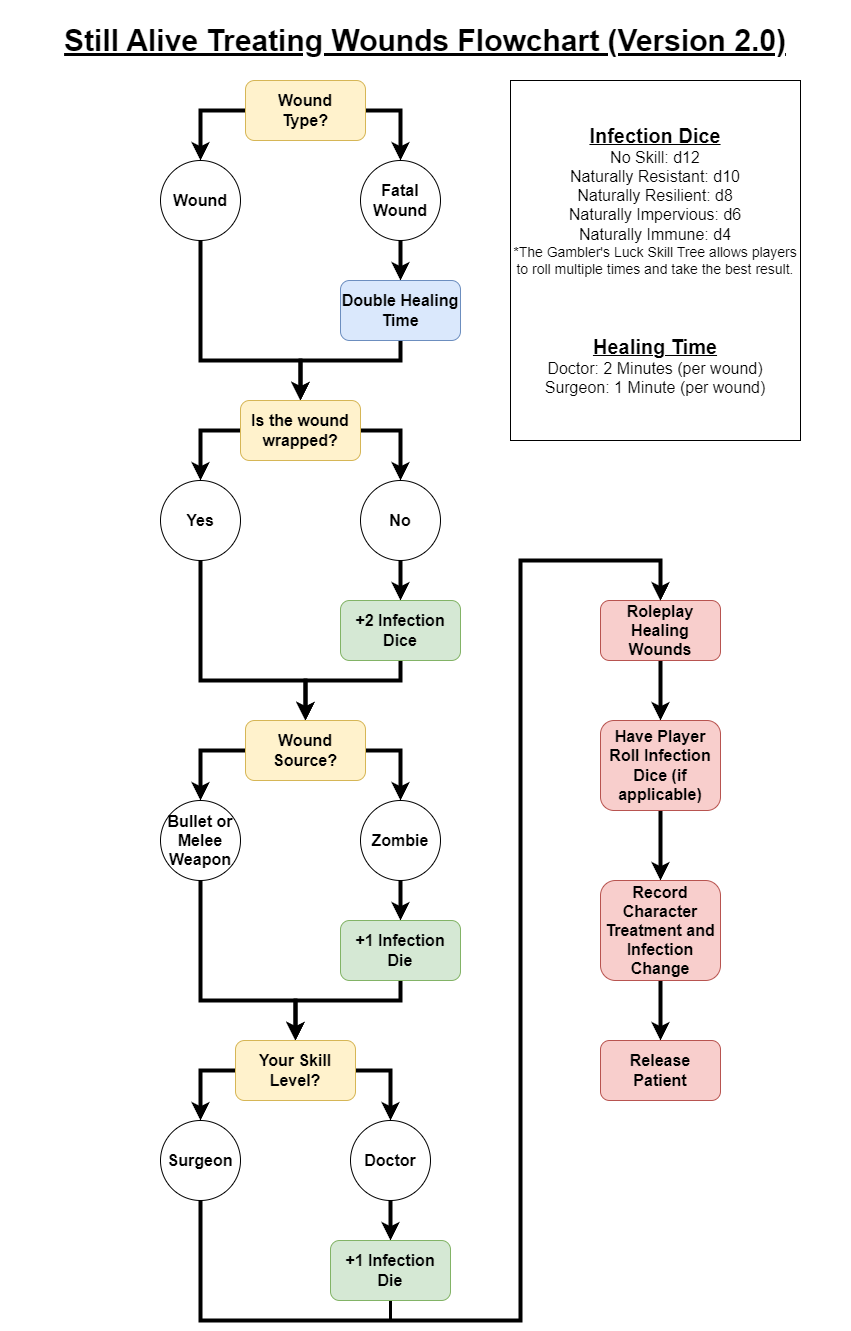

The diagram above was exported from draw.io. Its source (the exported page's mxGraphModel, read from the mxfile embedded in the PNG):
<mxGraphModel dx="1728" dy="889" grid="1" gridSize="10" guides="1" tooltips="1" connect="1" arrows="1" fold="1" page="1" pageScale="1" pageWidth="850" pageHeight="1100" math="0" shadow="0">
  <root>
    <mxCell id="0" />
    <mxCell id="1" parent="0" />
    <mxCell id="6uTEariyelWNljHMdKKS-2" value="&lt;font style=&quot;font-size: 30px;&quot;&gt;&lt;b&gt;&lt;u&gt;Still Alive Treating Wounds Flowchart (Version 2.0)&lt;/u&gt;&lt;/b&gt;&lt;/font&gt;" style="text;html=1;strokeColor=none;fillColor=none;align=center;verticalAlign=middle;whiteSpace=wrap;rounded=0;" vertex="1" parent="1">
      <mxGeometry width="850" height="80" as="geometry" />
    </mxCell>
    <mxCell id="6uTEariyelWNljHMdKKS-6" style="edgeStyle=orthogonalEdgeStyle;rounded=0;orthogonalLoop=1;jettySize=auto;html=1;exitX=1;exitY=0.5;exitDx=0;exitDy=0;strokeWidth=4;" edge="1" parent="1" source="6uTEariyelWNljHMdKKS-3" target="6uTEariyelWNljHMdKKS-5">
      <mxGeometry relative="1" as="geometry" />
    </mxCell>
    <mxCell id="6uTEariyelWNljHMdKKS-7" style="edgeStyle=orthogonalEdgeStyle;rounded=0;orthogonalLoop=1;jettySize=auto;html=1;exitX=0;exitY=0.5;exitDx=0;exitDy=0;entryX=0.5;entryY=0;entryDx=0;entryDy=0;strokeWidth=4;" edge="1" parent="1" source="6uTEariyelWNljHMdKKS-3" target="6uTEariyelWNljHMdKKS-4">
      <mxGeometry relative="1" as="geometry" />
    </mxCell>
    <mxCell id="6uTEariyelWNljHMdKKS-3" value="&lt;font size=&quot;1&quot; style=&quot;&quot; color=&quot;#000000&quot;&gt;&lt;b style=&quot;font-size: 16px;&quot;&gt;Wound &lt;br&gt;Type?&lt;/b&gt;&lt;/font&gt;" style="rounded=1;whiteSpace=wrap;html=1;fillColor=#fff2cc;strokeColor=#d6b656;" vertex="1" parent="1">
      <mxGeometry x="245" y="80" width="120" height="60" as="geometry" />
    </mxCell>
    <mxCell id="6uTEariyelWNljHMdKKS-11" style="edgeStyle=orthogonalEdgeStyle;rounded=0;orthogonalLoop=1;jettySize=auto;html=1;exitX=0.5;exitY=1;exitDx=0;exitDy=0;entryX=0.5;entryY=0;entryDx=0;entryDy=0;strokeWidth=4;" edge="1" parent="1" source="6uTEariyelWNljHMdKKS-4" target="6uTEariyelWNljHMdKKS-10">
      <mxGeometry relative="1" as="geometry">
        <Array as="points">
          <mxPoint x="200" y="360" />
          <mxPoint x="300" y="360" />
        </Array>
      </mxGeometry>
    </mxCell>
    <mxCell id="6uTEariyelWNljHMdKKS-4" value="&lt;font style=&quot;font-size: 16px;&quot;&gt;&lt;b&gt;Wound&lt;/b&gt;&lt;/font&gt;" style="ellipse;whiteSpace=wrap;html=1;aspect=fixed;" vertex="1" parent="1">
      <mxGeometry x="160" y="160" width="80" height="80" as="geometry" />
    </mxCell>
    <mxCell id="6uTEariyelWNljHMdKKS-9" style="edgeStyle=orthogonalEdgeStyle;rounded=0;orthogonalLoop=1;jettySize=auto;html=1;exitX=0.5;exitY=1;exitDx=0;exitDy=0;strokeWidth=4;" edge="1" parent="1" source="6uTEariyelWNljHMdKKS-5" target="6uTEariyelWNljHMdKKS-8">
      <mxGeometry relative="1" as="geometry" />
    </mxCell>
    <mxCell id="6uTEariyelWNljHMdKKS-5" value="&lt;font style=&quot;font-size: 16px;&quot;&gt;&lt;b&gt;Fatal&lt;br&gt;Wound&lt;br&gt;&lt;/b&gt;&lt;/font&gt;" style="ellipse;whiteSpace=wrap;html=1;aspect=fixed;" vertex="1" parent="1">
      <mxGeometry x="360" y="160" width="80" height="80" as="geometry" />
    </mxCell>
    <mxCell id="6uTEariyelWNljHMdKKS-12" style="edgeStyle=orthogonalEdgeStyle;rounded=0;orthogonalLoop=1;jettySize=auto;html=1;exitX=0.5;exitY=1;exitDx=0;exitDy=0;strokeWidth=4;" edge="1" parent="1" source="6uTEariyelWNljHMdKKS-8">
      <mxGeometry relative="1" as="geometry">
        <mxPoint x="300" y="400" as="targetPoint" />
        <Array as="points">
          <mxPoint x="400" y="360" />
          <mxPoint x="300" y="360" />
        </Array>
      </mxGeometry>
    </mxCell>
    <mxCell id="6uTEariyelWNljHMdKKS-8" value="&lt;font color=&quot;#000000&quot;&gt;&lt;span style=&quot;font-size: 16px;&quot;&gt;&lt;b&gt;Double Healing Time&lt;/b&gt;&lt;/span&gt;&lt;/font&gt;" style="rounded=1;whiteSpace=wrap;html=1;fillColor=#dae8fc;strokeColor=#6c8ebf;" vertex="1" parent="1">
      <mxGeometry x="340" y="280" width="120" height="60" as="geometry" />
    </mxCell>
    <mxCell id="6uTEariyelWNljHMdKKS-15" style="edgeStyle=orthogonalEdgeStyle;rounded=0;orthogonalLoop=1;jettySize=auto;html=1;exitX=1;exitY=0.5;exitDx=0;exitDy=0;entryX=0.5;entryY=0;entryDx=0;entryDy=0;strokeWidth=4;" edge="1" parent="1" source="6uTEariyelWNljHMdKKS-10" target="6uTEariyelWNljHMdKKS-14">
      <mxGeometry relative="1" as="geometry" />
    </mxCell>
    <mxCell id="6uTEariyelWNljHMdKKS-16" style="edgeStyle=orthogonalEdgeStyle;rounded=0;orthogonalLoop=1;jettySize=auto;html=1;exitX=0;exitY=0.5;exitDx=0;exitDy=0;entryX=0.5;entryY=0;entryDx=0;entryDy=0;strokeWidth=4;" edge="1" parent="1" source="6uTEariyelWNljHMdKKS-10" target="6uTEariyelWNljHMdKKS-13">
      <mxGeometry relative="1" as="geometry" />
    </mxCell>
    <mxCell id="6uTEariyelWNljHMdKKS-10" value="&lt;font color=&quot;#000000&quot;&gt;&lt;span style=&quot;font-size: 16px;&quot;&gt;&lt;b&gt;Is the wound wrapped?&lt;/b&gt;&lt;/span&gt;&lt;/font&gt;" style="rounded=1;whiteSpace=wrap;html=1;fillColor=#fff2cc;strokeColor=#d6b656;" vertex="1" parent="1">
      <mxGeometry x="240" y="400" width="120" height="60" as="geometry" />
    </mxCell>
    <mxCell id="6uTEariyelWNljHMdKKS-21" style="edgeStyle=orthogonalEdgeStyle;rounded=0;orthogonalLoop=1;jettySize=auto;html=1;exitX=0.5;exitY=1;exitDx=0;exitDy=0;entryX=0.5;entryY=0;entryDx=0;entryDy=0;strokeWidth=4;" edge="1" parent="1" source="6uTEariyelWNljHMdKKS-13" target="6uTEariyelWNljHMdKKS-19">
      <mxGeometry relative="1" as="geometry">
        <Array as="points">
          <mxPoint x="200" y="680" />
          <mxPoint x="305" y="680" />
        </Array>
      </mxGeometry>
    </mxCell>
    <mxCell id="6uTEariyelWNljHMdKKS-13" value="&lt;font style=&quot;font-size: 16px;&quot;&gt;&lt;b&gt;Yes&lt;/b&gt;&lt;/font&gt;" style="ellipse;whiteSpace=wrap;html=1;aspect=fixed;" vertex="1" parent="1">
      <mxGeometry x="160" y="480" width="80" height="80" as="geometry" />
    </mxCell>
    <mxCell id="6uTEariyelWNljHMdKKS-18" style="edgeStyle=orthogonalEdgeStyle;rounded=0;orthogonalLoop=1;jettySize=auto;html=1;exitX=0.5;exitY=1;exitDx=0;exitDy=0;entryX=0.5;entryY=0;entryDx=0;entryDy=0;strokeWidth=4;" edge="1" parent="1" source="6uTEariyelWNljHMdKKS-14" target="6uTEariyelWNljHMdKKS-17">
      <mxGeometry relative="1" as="geometry" />
    </mxCell>
    <mxCell id="6uTEariyelWNljHMdKKS-14" value="&lt;font style=&quot;font-size: 16px;&quot;&gt;&lt;b&gt;No&lt;br&gt;&lt;/b&gt;&lt;/font&gt;" style="ellipse;whiteSpace=wrap;html=1;aspect=fixed;" vertex="1" parent="1">
      <mxGeometry x="360" y="480" width="80" height="80" as="geometry" />
    </mxCell>
    <mxCell id="6uTEariyelWNljHMdKKS-20" style="edgeStyle=orthogonalEdgeStyle;rounded=0;orthogonalLoop=1;jettySize=auto;html=1;exitX=0.5;exitY=1;exitDx=0;exitDy=0;entryX=0.5;entryY=0;entryDx=0;entryDy=0;strokeWidth=4;" edge="1" parent="1" source="6uTEariyelWNljHMdKKS-17" target="6uTEariyelWNljHMdKKS-19">
      <mxGeometry relative="1" as="geometry">
        <Array as="points">
          <mxPoint x="400" y="680" />
          <mxPoint x="305" y="680" />
        </Array>
      </mxGeometry>
    </mxCell>
    <mxCell id="6uTEariyelWNljHMdKKS-17" value="&lt;font color=&quot;#000000&quot;&gt;&lt;span style=&quot;font-size: 16px;&quot;&gt;&lt;b&gt;+2 Infection Dice&lt;br&gt;&lt;/b&gt;&lt;/span&gt;&lt;/font&gt;" style="rounded=1;whiteSpace=wrap;html=1;fillColor=#d5e8d4;strokeColor=#82b366;" vertex="1" parent="1">
      <mxGeometry x="340" y="600" width="120" height="60" as="geometry" />
    </mxCell>
    <mxCell id="6uTEariyelWNljHMdKKS-24" style="edgeStyle=orthogonalEdgeStyle;rounded=0;orthogonalLoop=1;jettySize=auto;html=1;exitX=1;exitY=0.5;exitDx=0;exitDy=0;entryX=0.5;entryY=0;entryDx=0;entryDy=0;strokeWidth=4;" edge="1" parent="1" source="6uTEariyelWNljHMdKKS-19" target="6uTEariyelWNljHMdKKS-23">
      <mxGeometry relative="1" as="geometry" />
    </mxCell>
    <mxCell id="6uTEariyelWNljHMdKKS-25" style="edgeStyle=orthogonalEdgeStyle;rounded=0;orthogonalLoop=1;jettySize=auto;html=1;exitX=0;exitY=0.5;exitDx=0;exitDy=0;entryX=0.5;entryY=0;entryDx=0;entryDy=0;strokeWidth=4;" edge="1" parent="1" source="6uTEariyelWNljHMdKKS-19" target="6uTEariyelWNljHMdKKS-22">
      <mxGeometry relative="1" as="geometry" />
    </mxCell>
    <mxCell id="6uTEariyelWNljHMdKKS-19" value="&lt;font color=&quot;#000000&quot;&gt;&lt;span style=&quot;font-size: 16px;&quot;&gt;&lt;b&gt;Wound Source?&lt;/b&gt;&lt;/span&gt;&lt;/font&gt;" style="rounded=1;whiteSpace=wrap;html=1;fillColor=#fff2cc;strokeColor=#d6b656;" vertex="1" parent="1">
      <mxGeometry x="245" y="720" width="120" height="60" as="geometry" />
    </mxCell>
    <mxCell id="6uTEariyelWNljHMdKKS-57" style="edgeStyle=orthogonalEdgeStyle;rounded=0;orthogonalLoop=1;jettySize=auto;html=1;exitX=0.5;exitY=1;exitDx=0;exitDy=0;entryX=0.5;entryY=0;entryDx=0;entryDy=0;strokeWidth=4;" edge="1" parent="1" source="6uTEariyelWNljHMdKKS-22" target="6uTEariyelWNljHMdKKS-51">
      <mxGeometry relative="1" as="geometry">
        <Array as="points">
          <mxPoint x="200" y="1000" />
          <mxPoint x="295" y="1000" />
        </Array>
      </mxGeometry>
    </mxCell>
    <mxCell id="6uTEariyelWNljHMdKKS-22" value="&lt;font style=&quot;font-size: 16px;&quot;&gt;&lt;b&gt;Bullet or Melee Weapon&lt;/b&gt;&lt;/font&gt;" style="ellipse;whiteSpace=wrap;html=1;aspect=fixed;" vertex="1" parent="1">
      <mxGeometry x="160" y="800" width="80" height="80" as="geometry" />
    </mxCell>
    <mxCell id="6uTEariyelWNljHMdKKS-27" style="edgeStyle=orthogonalEdgeStyle;rounded=0;orthogonalLoop=1;jettySize=auto;html=1;exitX=0.5;exitY=1;exitDx=0;exitDy=0;entryX=0.5;entryY=0;entryDx=0;entryDy=0;strokeWidth=4;" edge="1" parent="1" source="6uTEariyelWNljHMdKKS-23" target="6uTEariyelWNljHMdKKS-26">
      <mxGeometry relative="1" as="geometry" />
    </mxCell>
    <mxCell id="6uTEariyelWNljHMdKKS-23" value="&lt;font style=&quot;font-size: 16px;&quot;&gt;&lt;b&gt;Zombie&lt;/b&gt;&lt;/font&gt;" style="ellipse;whiteSpace=wrap;html=1;aspect=fixed;" vertex="1" parent="1">
      <mxGeometry x="360" y="800" width="80" height="80" as="geometry" />
    </mxCell>
    <mxCell id="6uTEariyelWNljHMdKKS-56" style="edgeStyle=orthogonalEdgeStyle;rounded=0;orthogonalLoop=1;jettySize=auto;html=1;exitX=0.5;exitY=1;exitDx=0;exitDy=0;entryX=0.5;entryY=0;entryDx=0;entryDy=0;strokeWidth=4;" edge="1" parent="1" source="6uTEariyelWNljHMdKKS-26" target="6uTEariyelWNljHMdKKS-51">
      <mxGeometry relative="1" as="geometry">
        <Array as="points">
          <mxPoint x="400" y="1000" />
          <mxPoint x="295" y="1000" />
        </Array>
      </mxGeometry>
    </mxCell>
    <mxCell id="6uTEariyelWNljHMdKKS-26" value="&lt;font color=&quot;#000000&quot;&gt;&lt;span style=&quot;font-size: 16px;&quot;&gt;&lt;b&gt;+1 Infection Die&lt;br&gt;&lt;/b&gt;&lt;/span&gt;&lt;/font&gt;" style="rounded=1;whiteSpace=wrap;html=1;fillColor=#d5e8d4;strokeColor=#82b366;" vertex="1" parent="1">
      <mxGeometry x="340" y="920" width="120" height="60" as="geometry" />
    </mxCell>
    <mxCell id="6uTEariyelWNljHMdKKS-36" style="edgeStyle=orthogonalEdgeStyle;rounded=0;orthogonalLoop=1;jettySize=auto;html=1;exitX=0.5;exitY=1;exitDx=0;exitDy=0;entryX=0.5;entryY=0;entryDx=0;entryDy=0;strokeWidth=4;" edge="1" parent="1" source="6uTEariyelWNljHMdKKS-29" target="6uTEariyelWNljHMdKKS-35">
      <mxGeometry relative="1" as="geometry" />
    </mxCell>
    <mxCell id="6uTEariyelWNljHMdKKS-29" value="&lt;font color=&quot;#000000&quot;&gt;&lt;span style=&quot;font-size: 16px;&quot;&gt;&lt;b&gt;Roleplay Healing Wounds&lt;br&gt;&lt;/b&gt;&lt;/span&gt;&lt;/font&gt;" style="rounded=1;whiteSpace=wrap;html=1;fillColor=#f8cecc;strokeColor=#b85450;" vertex="1" parent="1">
      <mxGeometry x="600" y="600" width="120" height="60" as="geometry" />
    </mxCell>
    <mxCell id="6uTEariyelWNljHMdKKS-38" style="edgeStyle=orthogonalEdgeStyle;rounded=0;orthogonalLoop=1;jettySize=auto;html=1;exitX=0.5;exitY=1;exitDx=0;exitDy=0;entryX=0.5;entryY=0;entryDx=0;entryDy=0;strokeWidth=4;" edge="1" parent="1" source="6uTEariyelWNljHMdKKS-35" target="6uTEariyelWNljHMdKKS-37">
      <mxGeometry relative="1" as="geometry" />
    </mxCell>
    <mxCell id="6uTEariyelWNljHMdKKS-35" value="&lt;font color=&quot;#000000&quot;&gt;&lt;span style=&quot;font-size: 16px;&quot;&gt;&lt;b&gt;Have Player Roll Infection Dice (if applicable)&lt;br&gt;&lt;/b&gt;&lt;/span&gt;&lt;/font&gt;" style="rounded=1;whiteSpace=wrap;html=1;fillColor=#f8cecc;strokeColor=#b85450;" vertex="1" parent="1">
      <mxGeometry x="600" y="720" width="120" height="90" as="geometry" />
    </mxCell>
    <mxCell id="6uTEariyelWNljHMdKKS-40" style="edgeStyle=orthogonalEdgeStyle;rounded=0;orthogonalLoop=1;jettySize=auto;html=1;exitX=0.5;exitY=1;exitDx=0;exitDy=0;entryX=0.5;entryY=0;entryDx=0;entryDy=0;strokeWidth=4;" edge="1" parent="1" source="6uTEariyelWNljHMdKKS-37" target="6uTEariyelWNljHMdKKS-39">
      <mxGeometry relative="1" as="geometry" />
    </mxCell>
    <mxCell id="6uTEariyelWNljHMdKKS-37" value="&lt;font color=&quot;#000000&quot;&gt;&lt;span style=&quot;font-size: 16px;&quot;&gt;&lt;b&gt;Record Character Treatment and Infection Change&lt;br&gt;&lt;/b&gt;&lt;/span&gt;&lt;/font&gt;" style="rounded=1;whiteSpace=wrap;html=1;fillColor=#f8cecc;strokeColor=#b85450;" vertex="1" parent="1">
      <mxGeometry x="600" y="880" width="120" height="100" as="geometry" />
    </mxCell>
    <mxCell id="6uTEariyelWNljHMdKKS-39" value="&lt;font color=&quot;#000000&quot;&gt;&lt;span style=&quot;font-size: 16px;&quot;&gt;&lt;b&gt;Release Patient&lt;br&gt;&lt;/b&gt;&lt;/span&gt;&lt;/font&gt;" style="rounded=1;whiteSpace=wrap;html=1;fillColor=#f8cecc;strokeColor=#b85450;" vertex="1" parent="1">
      <mxGeometry x="600" y="1040" width="120" height="60" as="geometry" />
    </mxCell>
    <mxCell id="6uTEariyelWNljHMdKKS-42" value="&lt;font style=&quot;&quot;&gt;&lt;b style=&quot;&quot;&gt;&lt;u style=&quot;&quot;&gt;&lt;font style=&quot;font-size: 20px;&quot;&gt;Infection Dice&lt;/font&gt;&lt;/u&gt;&lt;br&gt;&lt;/b&gt;&lt;font style=&quot;font-size: 16px;&quot;&gt;No Skill: d12&lt;br&gt;Naturally Resistant: d10&lt;br&gt;Naturally Resilient: d8&lt;br&gt;Naturally Impervious: d6&lt;br&gt;Naturally Immune: d4&lt;/font&gt;&lt;br&gt;&lt;font style=&quot;font-size: 14px;&quot;&gt;*The Gambler's Luck Skill Tree allows players to roll multiple times and take the best result.&lt;/font&gt;&lt;br&gt;&lt;br&gt;&lt;br&gt;&lt;br&gt;&lt;br&gt;&lt;b style=&quot;&quot;&gt;&lt;u style=&quot;&quot;&gt;&lt;font style=&quot;font-size: 20px;&quot;&gt;Healing Time&lt;/font&gt;&lt;/u&gt;&lt;/b&gt;&lt;br&gt;&lt;span style=&quot;font-size: 16px;&quot;&gt;Doctor: 2 Minutes (per wound)&lt;/span&gt;&lt;br&gt;&lt;span style=&quot;font-size: 16px;&quot;&gt;Surgeon: 1 Minute (per wound)&lt;/span&gt;&lt;br&gt;&lt;/font&gt;" style="rounded=0;whiteSpace=wrap;html=1;" vertex="1" parent="1">
      <mxGeometry x="510" y="80" width="290" height="360" as="geometry" />
    </mxCell>
    <mxCell id="6uTEariyelWNljHMdKKS-49" style="edgeStyle=orthogonalEdgeStyle;rounded=0;orthogonalLoop=1;jettySize=auto;html=1;exitX=1;exitY=0.5;exitDx=0;exitDy=0;entryX=0.5;entryY=0;entryDx=0;entryDy=0;strokeWidth=4;" edge="1" parent="1" source="6uTEariyelWNljHMdKKS-51" target="6uTEariyelWNljHMdKKS-54">
      <mxGeometry relative="1" as="geometry" />
    </mxCell>
    <mxCell id="6uTEariyelWNljHMdKKS-50" style="edgeStyle=orthogonalEdgeStyle;rounded=0;orthogonalLoop=1;jettySize=auto;html=1;exitX=0;exitY=0.5;exitDx=0;exitDy=0;entryX=0.5;entryY=0;entryDx=0;entryDy=0;strokeWidth=4;" edge="1" parent="1" source="6uTEariyelWNljHMdKKS-51" target="6uTEariyelWNljHMdKKS-52">
      <mxGeometry relative="1" as="geometry" />
    </mxCell>
    <mxCell id="6uTEariyelWNljHMdKKS-51" value="&lt;font color=&quot;#000000&quot;&gt;&lt;span style=&quot;font-size: 16px;&quot;&gt;&lt;b&gt;Your Skill Level?&lt;/b&gt;&lt;/span&gt;&lt;/font&gt;" style="rounded=1;whiteSpace=wrap;html=1;fillColor=#fff2cc;strokeColor=#d6b656;" vertex="1" parent="1">
      <mxGeometry x="235" y="1040" width="120" height="60" as="geometry" />
    </mxCell>
    <mxCell id="6uTEariyelWNljHMdKKS-61" style="edgeStyle=orthogonalEdgeStyle;rounded=0;orthogonalLoop=1;jettySize=auto;html=1;exitX=0.5;exitY=1;exitDx=0;exitDy=0;entryX=0.5;entryY=0;entryDx=0;entryDy=0;strokeWidth=4;" edge="1" parent="1" source="6uTEariyelWNljHMdKKS-52" target="6uTEariyelWNljHMdKKS-29">
      <mxGeometry relative="1" as="geometry">
        <Array as="points">
          <mxPoint x="200" y="1320" />
          <mxPoint x="520" y="1320" />
          <mxPoint x="520" y="560" />
          <mxPoint x="660" y="560" />
        </Array>
      </mxGeometry>
    </mxCell>
    <mxCell id="6uTEariyelWNljHMdKKS-52" value="&lt;font style=&quot;font-size: 16px;&quot;&gt;&lt;b&gt;Surgeon&lt;/b&gt;&lt;/font&gt;" style="ellipse;whiteSpace=wrap;html=1;aspect=fixed;" vertex="1" parent="1">
      <mxGeometry x="160" y="1120" width="80" height="80" as="geometry" />
    </mxCell>
    <mxCell id="6uTEariyelWNljHMdKKS-53" style="edgeStyle=orthogonalEdgeStyle;rounded=0;orthogonalLoop=1;jettySize=auto;html=1;exitX=0.5;exitY=1;exitDx=0;exitDy=0;entryX=0.5;entryY=0;entryDx=0;entryDy=0;strokeWidth=4;" edge="1" parent="1" source="6uTEariyelWNljHMdKKS-54" target="6uTEariyelWNljHMdKKS-55">
      <mxGeometry relative="1" as="geometry" />
    </mxCell>
    <mxCell id="6uTEariyelWNljHMdKKS-54" value="&lt;font style=&quot;font-size: 16px;&quot;&gt;&lt;b&gt;Doctor&lt;/b&gt;&lt;/font&gt;" style="ellipse;whiteSpace=wrap;html=1;aspect=fixed;" vertex="1" parent="1">
      <mxGeometry x="350" y="1120" width="80" height="80" as="geometry" />
    </mxCell>
    <mxCell id="6uTEariyelWNljHMdKKS-58" style="edgeStyle=orthogonalEdgeStyle;rounded=0;orthogonalLoop=1;jettySize=auto;html=1;exitX=0.5;exitY=1;exitDx=0;exitDy=0;entryX=0.5;entryY=0;entryDx=0;entryDy=0;strokeWidth=3;" edge="1" parent="1" source="6uTEariyelWNljHMdKKS-55" target="6uTEariyelWNljHMdKKS-29">
      <mxGeometry relative="1" as="geometry">
        <Array as="points">
          <mxPoint x="390" y="1320" />
          <mxPoint x="520" y="1320" />
          <mxPoint x="520" y="560" />
          <mxPoint x="660" y="560" />
        </Array>
      </mxGeometry>
    </mxCell>
    <mxCell id="6uTEariyelWNljHMdKKS-55" value="&lt;font color=&quot;#000000&quot;&gt;&lt;span style=&quot;font-size: 16px;&quot;&gt;&lt;b&gt;+1 Infection Die&lt;br&gt;&lt;/b&gt;&lt;/span&gt;&lt;/font&gt;" style="rounded=1;whiteSpace=wrap;html=1;fillColor=#d5e8d4;strokeColor=#82b366;" vertex="1" parent="1">
      <mxGeometry x="330" y="1240" width="120" height="60" as="geometry" />
    </mxCell>
  </root>
</mxGraphModel>